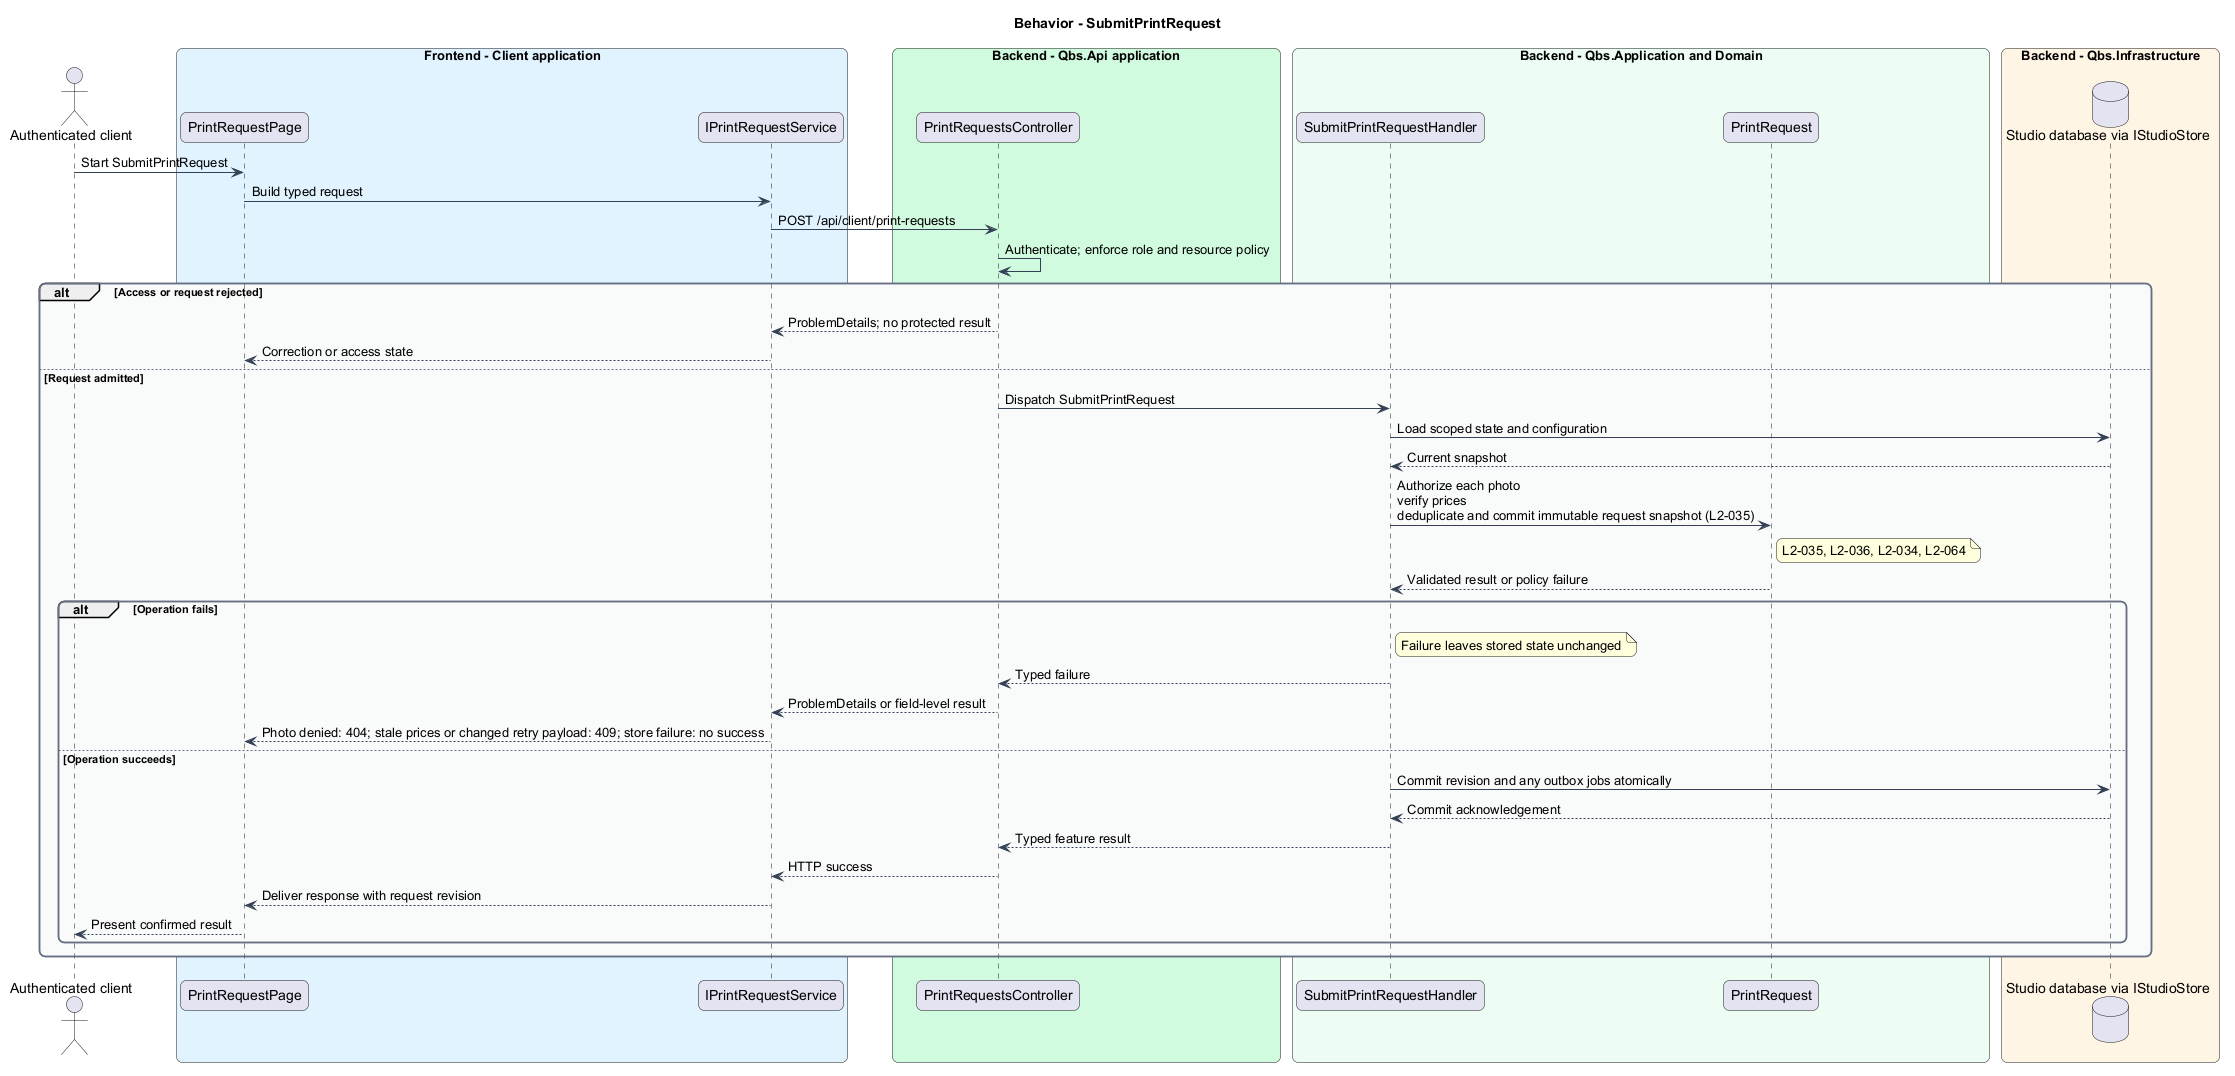

The diagram above was rendered by PlantUML. Its source (embedded in the PNG):
@startuml
skinparam backgroundColor #FFFFFF
skinparam shadowing false
skinparam roundcorner 12
skinparam defaultFontName Arial
skinparam ArrowColor #344054
skinparam rectangle {
  BorderColor #344054
  FontColor #101828
}
skinparam package {
  BorderColor #667085
  FontColor #101828
  BackgroundColor #F9FAFB
}
title Behavior - SubmitPrintRequest
actor "Authenticated client" as actor
box "Frontend - Client application" #E0F2FE
 participant "PrintRequestPage" as page
 participant "IPrintRequestService" as client
end box
box "Backend - Qbs.Api application" #D1FADF
 participant "PrintRequestsController" as controller
end box
box "Backend - Qbs.Application and Domain" #ECFDF3
 participant "SubmitPrintRequestHandler" as handler
 participant "PrintRequest" as entity
end box
box "Backend - Qbs.Infrastructure" #FFF4E5
 database "Studio database via IStudioStore" as db
end box
actor -> page : Start SubmitPrintRequest
page -> client : Build typed request
client -> controller : POST /api/client/print-requests
controller -> controller : Authenticate; enforce role and resource policy
alt Access or request rejected
controller --> client : ProblemDetails; no protected result
client --> page : Correction or access state
else Request admitted
controller -> handler : Dispatch SubmitPrintRequest
handler -> db : Load scoped state and configuration
db --> handler : Current snapshot
handler -> entity : Authorize each photo\nverify prices\ndeduplicate and commit immutable request snapshot (L2-035)
note right of entity
L2-035, L2-036, L2-034, L2-064
end note
entity --> handler : Validated result or policy failure
alt Operation fails
note right of handler : Failure leaves stored state unchanged
handler --> controller : Typed failure
controller --> client : ProblemDetails or field-level result
client --> page : Photo denied: 404; stale prices or changed retry payload: 409; store failure: no success
else Operation succeeds
handler -> db : Commit revision and any outbox jobs atomically
db --> handler : Commit acknowledgement
handler --> controller : Typed feature result
controller --> client : HTTP success
client --> page : Deliver response with request revision
page --> actor : Present confirmed result
end
end
@enduml